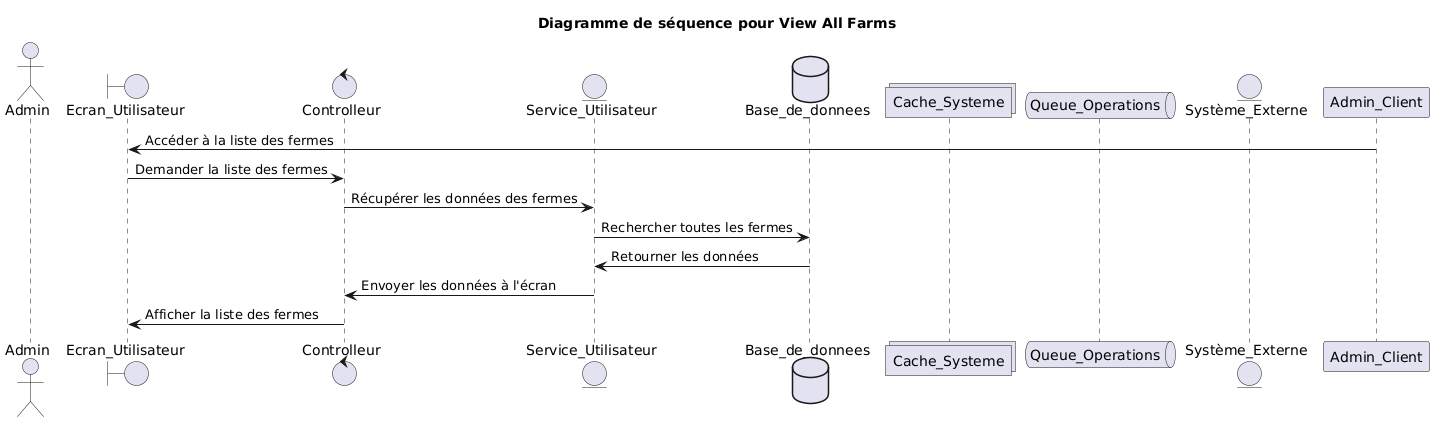

The diagram above was rendered by PlantUML. Its source (embedded in the PNG):
@startuml
title Diagramme de séquence pour View All Farms
actor Admin
boundary Ecran_Utilisateur
control Controlleur
entity Service_Utilisateur
database Base_de_donnees
collections Cache_Systeme
queue Queue_Operations
entity Système_Externe
Admin_Client -> Ecran_Utilisateur: Accéder à la liste des fermes
Ecran_Utilisateur -> Controlleur: Demander la liste des fermes
Controlleur -> Service_Utilisateur: Récupérer les données des fermes
Service_Utilisateur -> Base_de_donnees: Rechercher toutes les fermes
Base_de_donnees -> Service_Utilisateur: Retourner les données
Service_Utilisateur -> Controlleur: Envoyer les données à l'écran
Controlleur -> Ecran_Utilisateur: Afficher la liste des fermes
@enduml